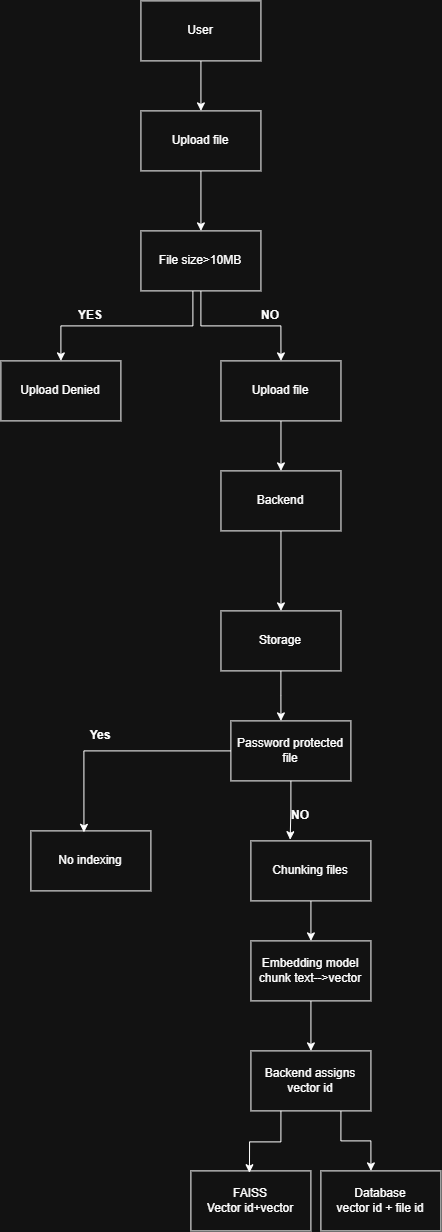

The diagram above was exported from draw.io. Its source (the exported page's mxGraphModel, read from the mxfile embedded in the PNG):
<mxGraphModel dx="3213" dy="1790" grid="1" gridSize="10" guides="1" tooltips="1" connect="1" arrows="1" fold="1" page="0" pageScale="1" pageWidth="850" pageHeight="1100" math="0" shadow="0">
  <root>
    <mxCell id="0" />
    <mxCell id="1" parent="0" />
    <mxCell id="H2Y7rWEYfRKOHBsBEVIr-10" edge="1" parent="1" source="5tzIvnYAjNp62yrTjtBE-1" style="edgeStyle=orthogonalEdgeStyle;rounded=0;orthogonalLoop=1;jettySize=auto;html=1;entryX=0.5;entryY=0;entryDx=0;entryDy=0;" target="H2Y7rWEYfRKOHBsBEVIr-9">
      <mxGeometry relative="1" as="geometry" />
    </mxCell>
    <mxCell id="5tzIvnYAjNp62yrTjtBE-1" parent="1" style="rounded=0;whiteSpace=wrap;html=1;" value="User" vertex="1">
      <mxGeometry height="60" width="120" x="60.03" y="-70" as="geometry" />
    </mxCell>
    <mxCell id="5tzIvnYAjNp62yrTjtBE-38" edge="1" parent="1" source="5tzIvnYAjNp62yrTjtBE-2" style="edgeStyle=orthogonalEdgeStyle;rounded=0;orthogonalLoop=1;jettySize=auto;html=1;entryX=0.5;entryY=0;entryDx=0;entryDy=0;" target="5tzIvnYAjNp62yrTjtBE-37">
      <mxGeometry relative="1" as="geometry" />
    </mxCell>
    <mxCell id="5tzIvnYAjNp62yrTjtBE-2" parent="1" style="rounded=0;whiteSpace=wrap;html=1;" value="Upload file" vertex="1">
      <mxGeometry height="60" width="120" x="140.05999999999997" y="290" as="geometry" />
    </mxCell>
    <mxCell id="5tzIvnYAjNp62yrTjtBE-7" parent="1" style="rounded=0;whiteSpace=wrap;html=1;" value="Storage" vertex="1">
      <mxGeometry height="60" width="120" x="140.06" y="540" as="geometry" />
    </mxCell>
    <mxCell id="5tzIvnYAjNp62yrTjtBE-23" edge="1" parent="1" source="5tzIvnYAjNp62yrTjtBE-10" style="edgeStyle=orthogonalEdgeStyle;rounded=0;orthogonalLoop=1;jettySize=auto;html=1;entryX=0.5;entryY=0;entryDx=0;entryDy=0;" target="5tzIvnYAjNp62yrTjtBE-22">
      <mxGeometry relative="1" as="geometry" />
    </mxCell>
    <mxCell id="5tzIvnYAjNp62yrTjtBE-10" parent="1" style="rounded=0;whiteSpace=wrap;html=1;" value="Chunking files" vertex="1">
      <mxGeometry height="60" width="120" x="169.99999999999997" y="770" as="geometry" />
    </mxCell>
    <mxCell id="5tzIvnYAjNp62yrTjtBE-25" edge="1" parent="1" source="5tzIvnYAjNp62yrTjtBE-22" style="edgeStyle=orthogonalEdgeStyle;rounded=0;orthogonalLoop=1;jettySize=auto;html=1;entryX=0.5;entryY=0;entryDx=0;entryDy=0;" target="5tzIvnYAjNp62yrTjtBE-24">
      <mxGeometry relative="1" as="geometry" />
    </mxCell>
    <mxCell id="5tzIvnYAjNp62yrTjtBE-22" parent="1" style="rounded=0;whiteSpace=wrap;html=1;" value="Embedding model&lt;div&gt;chunk text--&amp;gt;vector&lt;/div&gt;" vertex="1">
      <mxGeometry height="60" width="120" x="170.02999999999994" y="870" as="geometry" />
    </mxCell>
    <mxCell id="5tzIvnYAjNp62yrTjtBE-29" edge="1" parent="1" source="5tzIvnYAjNp62yrTjtBE-24" style="edgeStyle=orthogonalEdgeStyle;rounded=0;orthogonalLoop=1;jettySize=auto;html=1;entryX=0.25;entryY=0;entryDx=0;entryDy=0;exitX=0.75;exitY=1;exitDx=0;exitDy=0;">
      <mxGeometry relative="1" as="geometry">
        <mxPoint x="290.03" y="1100.0000000000002" as="targetPoint" />
      </mxGeometry>
    </mxCell>
    <mxCell id="5tzIvnYAjNp62yrTjtBE-24" parent="1" style="rounded=0;whiteSpace=wrap;html=1;" value="Backend assigns vector id" vertex="1">
      <mxGeometry height="60" width="120" x="170.02999999999994" y="980" as="geometry" />
    </mxCell>
    <mxCell id="5tzIvnYAjNp62yrTjtBE-26" parent="1" style="rounded=0;whiteSpace=wrap;html=1;" value="&lt;div&gt;FAISS&lt;/div&gt;Vector id+vector" vertex="1">
      <mxGeometry height="60" width="120" x="110" y="1100" as="geometry" />
    </mxCell>
    <mxCell id="5tzIvnYAjNp62yrTjtBE-27" parent="1" style="rounded=0;whiteSpace=wrap;html=1;" value="&lt;div&gt;Database&lt;/div&gt;vector id + file id" vertex="1">
      <mxGeometry height="60" width="120" x="239.99999999999997" y="1100" as="geometry" />
    </mxCell>
    <mxCell id="5tzIvnYAjNp62yrTjtBE-28" edge="1" parent="1" source="5tzIvnYAjNp62yrTjtBE-24" style="edgeStyle=orthogonalEdgeStyle;rounded=0;orthogonalLoop=1;jettySize=auto;html=1;entryX=0.571;entryY=0.03;entryDx=0;entryDy=0;entryPerimeter=0;exitX=0.25;exitY=1;exitDx=0;exitDy=0;">
      <mxGeometry relative="1" as="geometry">
        <mxPoint x="168.54999999999993" y="1101.8" as="targetPoint" />
      </mxGeometry>
    </mxCell>
    <mxCell id="5tzIvnYAjNp62yrTjtBE-30" parent="1" style="rounded=0;whiteSpace=wrap;html=1;" value="Password protected file" vertex="1">
      <mxGeometry height="60" width="120" x="150" y="650" as="geometry" />
    </mxCell>
    <mxCell id="5tzIvnYAjNp62yrTjtBE-35" edge="1" parent="1" source="5tzIvnYAjNp62yrTjtBE-30" style="edgeStyle=orthogonalEdgeStyle;rounded=0;orthogonalLoop=1;jettySize=auto;html=1;entryX=0.327;entryY=-0.02;entryDx=0;entryDy=0;entryPerimeter=0;" target="5tzIvnYAjNp62yrTjtBE-10">
      <mxGeometry relative="1" as="geometry" />
    </mxCell>
    <mxCell id="5tzIvnYAjNp62yrTjtBE-36" parent="1" style="text;html=1;whiteSpace=wrap;strokeColor=none;fillColor=none;align=center;verticalAlign=middle;rounded=0;" value="&lt;b&gt;NO&lt;/b&gt;" vertex="1">
      <mxGeometry height="30" width="60" x="189.99999999999997" y="730" as="geometry" />
    </mxCell>
    <mxCell id="H2Y7rWEYfRKOHBsBEVIr-12" edge="1" parent="1" source="5tzIvnYAjNp62yrTjtBE-37" style="edgeStyle=orthogonalEdgeStyle;rounded=0;orthogonalLoop=1;jettySize=auto;html=1;entryX=0.5;entryY=0;entryDx=0;entryDy=0;" target="5tzIvnYAjNp62yrTjtBE-7">
      <mxGeometry relative="1" as="geometry" />
    </mxCell>
    <mxCell id="5tzIvnYAjNp62yrTjtBE-37" parent="1" style="rounded=0;whiteSpace=wrap;html=1;" value="Backend" vertex="1">
      <mxGeometry height="60" width="120" x="140.05999999999997" y="400" as="geometry" />
    </mxCell>
    <mxCell id="H2Y7rWEYfRKOHBsBEVIr-5" edge="1" parent="1" source="H2Y7rWEYfRKOHBsBEVIr-2" style="edgeStyle=orthogonalEdgeStyle;rounded=0;orthogonalLoop=1;jettySize=auto;html=1;entryX=0.5;entryY=0;entryDx=0;entryDy=0;exitX=0.433;exitY=1;exitDx=0;exitDy=0;exitPerimeter=0;" target="H2Y7rWEYfRKOHBsBEVIr-4">
      <mxGeometry relative="1" as="geometry" />
    </mxCell>
    <mxCell id="H2Y7rWEYfRKOHBsBEVIr-7" edge="1" parent="1" source="H2Y7rWEYfRKOHBsBEVIr-2" style="edgeStyle=orthogonalEdgeStyle;rounded=0;orthogonalLoop=1;jettySize=auto;html=1;entryX=0.5;entryY=0;entryDx=0;entryDy=0;" target="5tzIvnYAjNp62yrTjtBE-2">
      <mxGeometry relative="1" as="geometry" />
    </mxCell>
    <mxCell id="H2Y7rWEYfRKOHBsBEVIr-2" parent="1" style="rounded=0;whiteSpace=wrap;html=1;" value="File size&amp;gt;10MB" vertex="1">
      <mxGeometry height="60" width="120" x="60.03" y="160" as="geometry" />
    </mxCell>
    <mxCell id="H2Y7rWEYfRKOHBsBEVIr-4" parent="1" style="rounded=0;whiteSpace=wrap;html=1;" value="Upload Denied" vertex="1">
      <mxGeometry height="60" width="120" x="-80" y="290" as="geometry" />
    </mxCell>
    <mxCell id="H2Y7rWEYfRKOHBsBEVIr-6" parent="1" style="text;html=1;whiteSpace=wrap;strokeColor=none;fillColor=none;align=center;verticalAlign=middle;rounded=0;" value="&lt;b&gt;YES&lt;/b&gt;" vertex="1">
      <mxGeometry height="30" width="60" x="-20" y="230" as="geometry" />
    </mxCell>
    <mxCell id="H2Y7rWEYfRKOHBsBEVIr-8" parent="1" style="text;html=1;whiteSpace=wrap;strokeColor=none;fillColor=none;align=center;verticalAlign=middle;rounded=0;" value="&lt;b&gt;NO&lt;/b&gt;" vertex="1">
      <mxGeometry height="30" width="60" x="160" y="230" as="geometry" />
    </mxCell>
    <mxCell id="H2Y7rWEYfRKOHBsBEVIr-11" edge="1" parent="1" source="H2Y7rWEYfRKOHBsBEVIr-9" style="edgeStyle=orthogonalEdgeStyle;rounded=0;orthogonalLoop=1;jettySize=auto;html=1;" target="H2Y7rWEYfRKOHBsBEVIr-2">
      <mxGeometry relative="1" as="geometry" />
    </mxCell>
    <mxCell id="H2Y7rWEYfRKOHBsBEVIr-9" parent="1" style="rounded=0;whiteSpace=wrap;html=1;" value="Upload file" vertex="1">
      <mxGeometry height="60" width="120" x="60.03" y="40" as="geometry" />
    </mxCell>
    <mxCell id="H2Y7rWEYfRKOHBsBEVIr-13" edge="1" parent="1" source="5tzIvnYAjNp62yrTjtBE-7" style="edgeStyle=orthogonalEdgeStyle;rounded=0;orthogonalLoop=1;jettySize=auto;html=1;">
      <mxGeometry relative="1" as="geometry">
        <mxPoint x="200.04" y="650" as="targetPoint" />
      </mxGeometry>
    </mxCell>
    <mxCell id="H2Y7rWEYfRKOHBsBEVIr-14" parent="1" style="rounded=0;whiteSpace=wrap;html=1;" value="No indexing" vertex="1">
      <mxGeometry height="60" width="120" x="-50" y="760" as="geometry" />
    </mxCell>
    <mxCell id="H2Y7rWEYfRKOHBsBEVIr-15" edge="1" parent="1" source="5tzIvnYAjNp62yrTjtBE-30" style="edgeStyle=orthogonalEdgeStyle;rounded=0;orthogonalLoop=1;jettySize=auto;html=1;entryX=0.442;entryY=0.024;entryDx=0;entryDy=0;entryPerimeter=0;" target="H2Y7rWEYfRKOHBsBEVIr-14">
      <mxGeometry relative="1" as="geometry" />
    </mxCell>
    <mxCell id="H2Y7rWEYfRKOHBsBEVIr-16" parent="1" style="text;html=1;whiteSpace=wrap;strokeColor=none;fillColor=none;align=center;verticalAlign=middle;rounded=0;" value="&lt;b&gt;Yes&lt;/b&gt;" vertex="1">
      <mxGeometry height="30" width="60" x="-10" y="650" as="geometry" />
    </mxCell>
  </root>
</mxGraphModel>